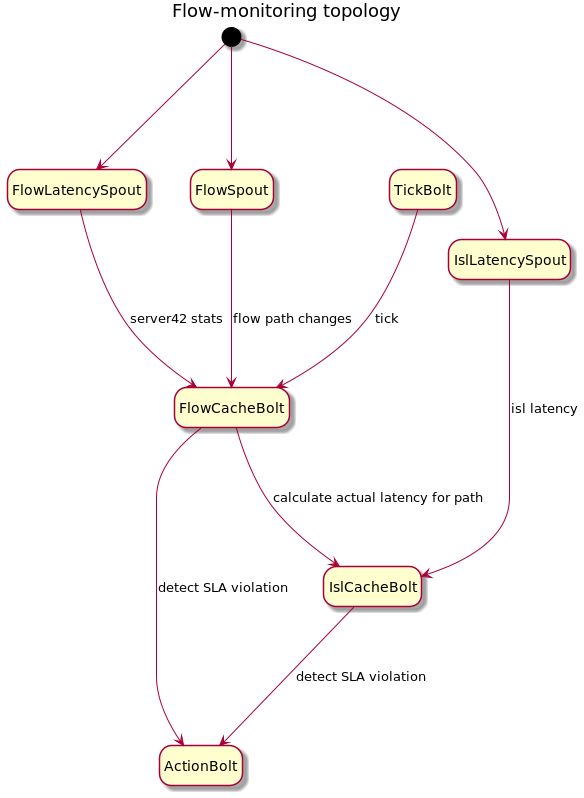

The diagram above was rendered by PlantUML. Its source (embedded in the PNG):
@startuml
title Flow-monitoring topology
hide empty description

[*] ---> FlowSpout
[*] ---> FlowLatencySpout
[*] ---> IslLatencySpout

FlowSpout ---> FlowCacheBolt : flow path changes
FlowLatencySpout ---> FlowCacheBolt : server42 stats
IslLatencySpout ---> IslCacheBolt : isl latency
TickBolt ---> FlowCacheBolt : tick
FlowCacheBolt ---> IslCacheBolt : calculate actual latency for path
FlowCacheBolt ---> ActionBolt : detect SLA violation
IslCacheBolt ---> ActionBolt : detect SLA violation

@enduml